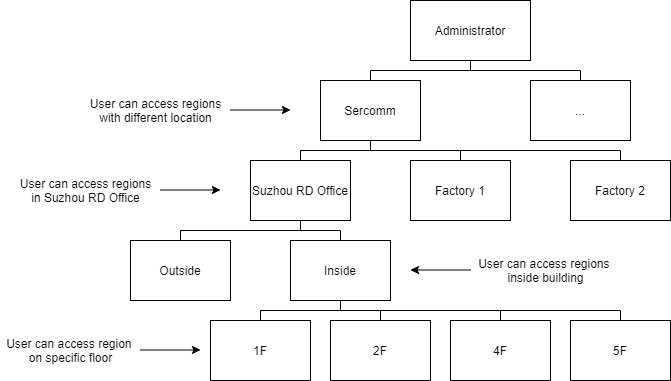

The diagram above was exported from draw.io. Its source (the exported page's mxGraphModel, read from the mxfile embedded in the PNG):
<mxGraphModel dx="1106" dy="522" grid="1" gridSize="10" guides="1" tooltips="1" connect="1" arrows="1" fold="1" page="1" pageScale="1" pageWidth="827" pageHeight="1169" math="0" shadow="0">
  <root>
    <mxCell id="0" />
    <mxCell id="1" parent="0" />
    <mxCell id="e0zo-sqHIwqdD4hzrHSh-31" value="" style="endArrow=classic;html=1;" edge="1" parent="1">
      <mxGeometry width="50" height="50" relative="1" as="geometry">
        <mxPoint x="500" y="309.5" as="sourcePoint" />
        <mxPoint x="440" y="309.5" as="targetPoint" />
      </mxGeometry>
    </mxCell>
    <UserObject label="Administrator" treeRoot="1" id="e0zo-sqHIwqdD4hzrHSh-1">
      <mxCell style="whiteSpace=wrap;html=1;align=center;treeFolding=1;treeMoving=1;newEdgeStyle={&quot;edgeStyle&quot;:&quot;elbowEdgeStyle&quot;,&quot;startArrow&quot;:&quot;none&quot;,&quot;endArrow&quot;:&quot;none&quot;};" vertex="1" parent="1">
        <mxGeometry x="440" y="40" width="120" height="60" as="geometry" />
      </mxCell>
    </UserObject>
    <mxCell id="e0zo-sqHIwqdD4hzrHSh-2" value="Sercomm" style="whiteSpace=wrap;html=1;align=center;verticalAlign=middle;treeFolding=1;treeMoving=1;newEdgeStyle={&quot;edgeStyle&quot;:&quot;elbowEdgeStyle&quot;,&quot;startArrow&quot;:&quot;none&quot;,&quot;endArrow&quot;:&quot;none&quot;};" vertex="1" parent="1">
      <mxGeometry x="350" y="120" width="100" height="60" as="geometry" />
    </mxCell>
    <mxCell id="e0zo-sqHIwqdD4hzrHSh-3" value="" style="edgeStyle=elbowEdgeStyle;elbow=vertical;startArrow=none;endArrow=none;rounded=0;" edge="1" target="e0zo-sqHIwqdD4hzrHSh-2" parent="1" source="e0zo-sqHIwqdD4hzrHSh-1">
      <mxGeometry relative="1" as="geometry">
        <mxPoint x="510" y="100" as="sourcePoint" />
      </mxGeometry>
    </mxCell>
    <mxCell id="e0zo-sqHIwqdD4hzrHSh-4" value="Suzhou RD Office" style="whiteSpace=wrap;html=1;align=center;verticalAlign=middle;treeFolding=1;treeMoving=1;newEdgeStyle={&quot;edgeStyle&quot;:&quot;elbowEdgeStyle&quot;,&quot;startArrow&quot;:&quot;none&quot;,&quot;endArrow&quot;:&quot;none&quot;};" vertex="1" parent="1">
      <mxGeometry x="280" y="200" width="100" height="60" as="geometry" />
    </mxCell>
    <mxCell id="e0zo-sqHIwqdD4hzrHSh-5" value="" style="edgeStyle=elbowEdgeStyle;elbow=vertical;startArrow=none;endArrow=none;rounded=0;exitX=0.5;exitY=1;exitDx=0;exitDy=0;" edge="1" target="e0zo-sqHIwqdD4hzrHSh-4" parent="1" source="e0zo-sqHIwqdD4hzrHSh-2">
      <mxGeometry relative="1" as="geometry">
        <mxPoint x="373" y="140" as="sourcePoint" />
      </mxGeometry>
    </mxCell>
    <mxCell id="e0zo-sqHIwqdD4hzrHSh-6" value="Factory 1" style="whiteSpace=wrap;html=1;align=center;verticalAlign=middle;treeFolding=1;treeMoving=1;newEdgeStyle={&quot;edgeStyle&quot;:&quot;elbowEdgeStyle&quot;,&quot;startArrow&quot;:&quot;none&quot;,&quot;endArrow&quot;:&quot;none&quot;};" vertex="1" parent="1">
      <mxGeometry x="440" y="200" width="100" height="60" as="geometry" />
    </mxCell>
    <mxCell id="e0zo-sqHIwqdD4hzrHSh-7" value="" style="edgeStyle=elbowEdgeStyle;elbow=vertical;startArrow=none;endArrow=none;rounded=0;exitX=0.5;exitY=1;exitDx=0;exitDy=0;" edge="1" target="e0zo-sqHIwqdD4hzrHSh-6" parent="1" source="e0zo-sqHIwqdD4hzrHSh-2">
      <mxGeometry relative="1" as="geometry">
        <mxPoint x="420" y="160" as="sourcePoint" />
      </mxGeometry>
    </mxCell>
    <mxCell id="e0zo-sqHIwqdD4hzrHSh-8" value="Factory 2" style="whiteSpace=wrap;html=1;align=center;verticalAlign=middle;treeFolding=1;treeMoving=1;newEdgeStyle={&quot;edgeStyle&quot;:&quot;elbowEdgeStyle&quot;,&quot;startArrow&quot;:&quot;none&quot;,&quot;endArrow&quot;:&quot;none&quot;};" vertex="1" parent="1">
      <mxGeometry x="600" y="200" width="100" height="60" as="geometry" />
    </mxCell>
    <mxCell id="e0zo-sqHIwqdD4hzrHSh-9" value="" style="edgeStyle=elbowEdgeStyle;elbow=vertical;startArrow=none;endArrow=none;rounded=0;exitX=0.5;exitY=1;exitDx=0;exitDy=0;" edge="1" target="e0zo-sqHIwqdD4hzrHSh-8" parent="1" source="e0zo-sqHIwqdD4hzrHSh-2">
      <mxGeometry relative="1" as="geometry">
        <mxPoint x="580" y="160" as="sourcePoint" />
      </mxGeometry>
    </mxCell>
    <mxCell id="e0zo-sqHIwqdD4hzrHSh-10" value="Outside" style="whiteSpace=wrap;html=1;align=center;verticalAlign=middle;treeFolding=1;treeMoving=1;newEdgeStyle={&quot;edgeStyle&quot;:&quot;elbowEdgeStyle&quot;,&quot;startArrow&quot;:&quot;none&quot;,&quot;endArrow&quot;:&quot;none&quot;};" vertex="1" parent="1">
      <mxGeometry x="160" y="280" width="100" height="60" as="geometry" />
    </mxCell>
    <mxCell id="e0zo-sqHIwqdD4hzrHSh-11" value="" style="edgeStyle=elbowEdgeStyle;elbow=vertical;startArrow=none;endArrow=none;rounded=0;exitX=0.5;exitY=1;exitDx=0;exitDy=0;" edge="1" target="e0zo-sqHIwqdD4hzrHSh-10" parent="1" source="e0zo-sqHIwqdD4hzrHSh-4">
      <mxGeometry relative="1" as="geometry">
        <mxPoint x="220" y="240" as="sourcePoint" />
      </mxGeometry>
    </mxCell>
    <mxCell id="e0zo-sqHIwqdD4hzrHSh-12" value="Inside" style="whiteSpace=wrap;html=1;align=center;verticalAlign=middle;treeFolding=1;treeMoving=1;newEdgeStyle={&quot;edgeStyle&quot;:&quot;elbowEdgeStyle&quot;,&quot;startArrow&quot;:&quot;none&quot;,&quot;endArrow&quot;:&quot;none&quot;};" vertex="1" parent="1">
      <mxGeometry x="320" y="280" width="100" height="60" as="geometry" />
    </mxCell>
    <mxCell id="e0zo-sqHIwqdD4hzrHSh-13" value="" style="edgeStyle=elbowEdgeStyle;elbow=vertical;startArrow=none;endArrow=none;rounded=0;exitX=0.5;exitY=1;exitDx=0;exitDy=0;" edge="1" target="e0zo-sqHIwqdD4hzrHSh-12" parent="1" source="e0zo-sqHIwqdD4hzrHSh-4">
      <mxGeometry relative="1" as="geometry">
        <mxPoint x="380" y="240" as="sourcePoint" />
      </mxGeometry>
    </mxCell>
    <mxCell id="e0zo-sqHIwqdD4hzrHSh-18" value="1F" style="whiteSpace=wrap;html=1;align=center;verticalAlign=middle;treeFolding=1;treeMoving=1;newEdgeStyle={&quot;edgeStyle&quot;:&quot;elbowEdgeStyle&quot;,&quot;startArrow&quot;:&quot;none&quot;,&quot;endArrow&quot;:&quot;none&quot;};" vertex="1" parent="1">
      <mxGeometry x="240" y="360" width="100" height="60" as="geometry" />
    </mxCell>
    <mxCell id="e0zo-sqHIwqdD4hzrHSh-19" value="" style="edgeStyle=elbowEdgeStyle;elbow=vertical;startArrow=none;endArrow=none;rounded=0;exitX=0.5;exitY=1;exitDx=0;exitDy=0;" edge="1" target="e0zo-sqHIwqdD4hzrHSh-18" parent="1" source="e0zo-sqHIwqdD4hzrHSh-12">
      <mxGeometry relative="1" as="geometry">
        <mxPoint x="220" y="320" as="sourcePoint" />
      </mxGeometry>
    </mxCell>
    <mxCell id="e0zo-sqHIwqdD4hzrHSh-20" value="2F" style="whiteSpace=wrap;html=1;align=center;verticalAlign=middle;treeFolding=1;treeMoving=1;newEdgeStyle={&quot;edgeStyle&quot;:&quot;elbowEdgeStyle&quot;,&quot;startArrow&quot;:&quot;none&quot;,&quot;endArrow&quot;:&quot;none&quot;};" vertex="1" parent="1">
      <mxGeometry x="360" y="360" width="100" height="60" as="geometry" />
    </mxCell>
    <mxCell id="e0zo-sqHIwqdD4hzrHSh-21" value="" style="edgeStyle=elbowEdgeStyle;elbow=vertical;startArrow=none;endArrow=none;rounded=0;exitX=0.5;exitY=1;exitDx=0;exitDy=0;" edge="1" target="e0zo-sqHIwqdD4hzrHSh-20" parent="1" source="e0zo-sqHIwqdD4hzrHSh-12">
      <mxGeometry relative="1" as="geometry">
        <mxPoint x="310" y="190" as="sourcePoint" />
      </mxGeometry>
    </mxCell>
    <mxCell id="e0zo-sqHIwqdD4hzrHSh-22" value="4F" style="whiteSpace=wrap;html=1;align=center;verticalAlign=middle;treeFolding=1;treeMoving=1;newEdgeStyle={&quot;edgeStyle&quot;:&quot;elbowEdgeStyle&quot;,&quot;startArrow&quot;:&quot;none&quot;,&quot;endArrow&quot;:&quot;none&quot;};" vertex="1" parent="1">
      <mxGeometry x="480" y="360" width="100" height="60" as="geometry" />
    </mxCell>
    <mxCell id="e0zo-sqHIwqdD4hzrHSh-23" value="" style="edgeStyle=elbowEdgeStyle;elbow=vertical;startArrow=none;endArrow=none;rounded=0;exitX=0.5;exitY=1;exitDx=0;exitDy=0;" edge="1" target="e0zo-sqHIwqdD4hzrHSh-22" parent="1" source="e0zo-sqHIwqdD4hzrHSh-12">
      <mxGeometry relative="1" as="geometry">
        <mxPoint x="460" y="320" as="sourcePoint" />
      </mxGeometry>
    </mxCell>
    <mxCell id="e0zo-sqHIwqdD4hzrHSh-24" value="5F" style="whiteSpace=wrap;html=1;align=center;verticalAlign=middle;treeFolding=1;treeMoving=1;newEdgeStyle={&quot;edgeStyle&quot;:&quot;elbowEdgeStyle&quot;,&quot;startArrow&quot;:&quot;none&quot;,&quot;endArrow&quot;:&quot;none&quot;};" vertex="1" parent="1">
      <mxGeometry x="600" y="360" width="100" height="60" as="geometry" />
    </mxCell>
    <mxCell id="e0zo-sqHIwqdD4hzrHSh-25" value="" style="edgeStyle=elbowEdgeStyle;elbow=vertical;startArrow=none;endArrow=none;rounded=0;exitX=0.5;exitY=1;exitDx=0;exitDy=0;" edge="1" target="e0zo-sqHIwqdD4hzrHSh-24" parent="1" source="e0zo-sqHIwqdD4hzrHSh-12">
      <mxGeometry relative="1" as="geometry">
        <mxPoint x="580" y="320" as="sourcePoint" />
      </mxGeometry>
    </mxCell>
    <mxCell id="e0zo-sqHIwqdD4hzrHSh-26" value="..." style="whiteSpace=wrap;html=1;align=center;verticalAlign=middle;treeFolding=1;treeMoving=1;newEdgeStyle={&quot;edgeStyle&quot;:&quot;elbowEdgeStyle&quot;,&quot;startArrow&quot;:&quot;none&quot;,&quot;endArrow&quot;:&quot;none&quot;};" vertex="1" parent="1">
      <mxGeometry x="560" y="120" width="100" height="60" as="geometry" />
    </mxCell>
    <mxCell id="e0zo-sqHIwqdD4hzrHSh-27" value="" style="edgeStyle=elbowEdgeStyle;elbow=vertical;startArrow=none;endArrow=none;rounded=0;exitX=0.5;exitY=1;exitDx=0;exitDy=0;" edge="1" target="e0zo-sqHIwqdD4hzrHSh-26" parent="1" source="e0zo-sqHIwqdD4hzrHSh-1">
      <mxGeometry relative="1" as="geometry">
        <mxPoint x="540" y="80" as="sourcePoint" />
      </mxGeometry>
    </mxCell>
    <mxCell id="e0zo-sqHIwqdD4hzrHSh-29" value="" style="endArrow=classic;html=1;" edge="1" parent="1">
      <mxGeometry width="50" height="50" relative="1" as="geometry">
        <mxPoint x="260" y="149.5" as="sourcePoint" />
        <mxPoint x="320" y="149.5" as="targetPoint" />
      </mxGeometry>
    </mxCell>
    <mxCell id="e0zo-sqHIwqdD4hzrHSh-30" value="" style="endArrow=classic;html=1;" edge="1" parent="1">
      <mxGeometry width="50" height="50" relative="1" as="geometry">
        <mxPoint x="190" y="229.5" as="sourcePoint" />
        <mxPoint x="250" y="229.5" as="targetPoint" />
      </mxGeometry>
    </mxCell>
    <mxCell id="e0zo-sqHIwqdD4hzrHSh-33" value="" style="endArrow=classic;html=1;" edge="1" parent="1">
      <mxGeometry width="50" height="50" relative="1" as="geometry">
        <mxPoint x="170" y="389.5" as="sourcePoint" />
        <mxPoint x="230" y="389.5" as="targetPoint" />
      </mxGeometry>
    </mxCell>
    <mxCell id="e0zo-sqHIwqdD4hzrHSh-35" value="User can access regions&lt;br&gt;with different location" style="text;html=1;align=center;verticalAlign=middle;resizable=0;points=[];autosize=1;strokeColor=none;fillColor=none;" vertex="1" parent="1">
      <mxGeometry x="110" y="135" width="150" height="30" as="geometry" />
    </mxCell>
    <mxCell id="e0zo-sqHIwqdD4hzrHSh-36" value="User can access regions&lt;br&gt;in Suzhou RD Office" style="text;html=1;align=center;verticalAlign=middle;resizable=0;points=[];autosize=1;strokeColor=none;fillColor=none;" vertex="1" parent="1">
      <mxGeometry x="40" y="215" width="150" height="30" as="geometry" />
    </mxCell>
    <mxCell id="e0zo-sqHIwqdD4hzrHSh-37" value="User can access regions &lt;br&gt;inside building" style="text;html=1;align=center;verticalAlign=middle;resizable=0;points=[];autosize=1;strokeColor=none;fillColor=none;" vertex="1" parent="1">
      <mxGeometry x="500" y="295" width="150" height="30" as="geometry" />
    </mxCell>
    <mxCell id="e0zo-sqHIwqdD4hzrHSh-38" value="User can access region &lt;br&gt;on specific&amp;nbsp;floor" style="text;html=1;align=center;verticalAlign=middle;resizable=0;points=[];autosize=1;strokeColor=none;fillColor=none;" vertex="1" parent="1">
      <mxGeometry x="30" y="375" width="140" height="30" as="geometry" />
    </mxCell>
  </root>
</mxGraphModel>